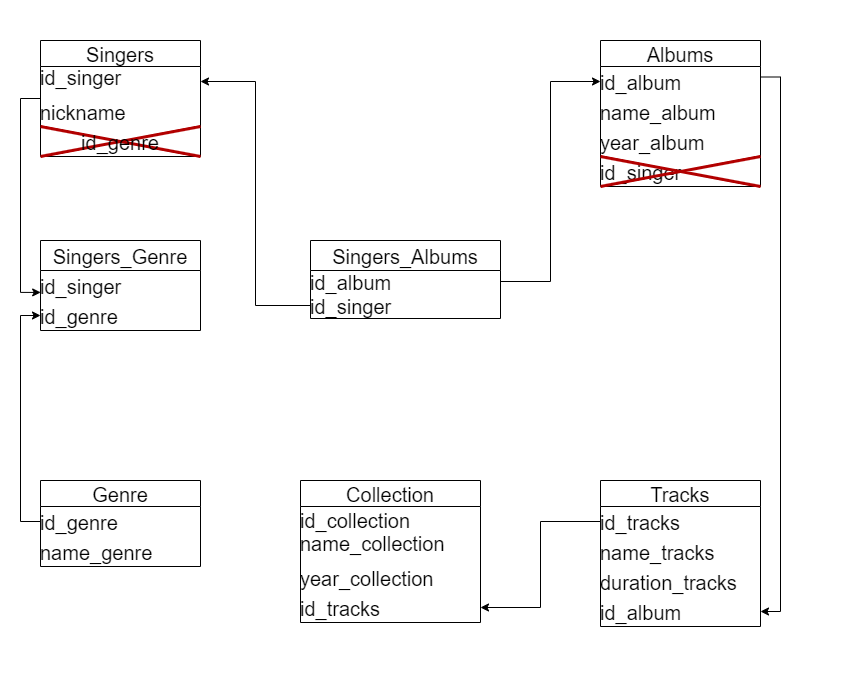

The diagram above was exported from draw.io. Its source (the exported page's mxGraphModel, read from the mxfile embedded in the PNG):
<mxGraphModel dx="1038" dy="579" grid="1" gridSize="10" guides="1" tooltips="1" connect="1" arrows="1" fold="1" page="1" pageScale="1" pageWidth="850" pageHeight="1100" math="0" shadow="0">
  <root>
    <mxCell id="0" />
    <mxCell id="1" parent="0" />
    <mxCell id="94ZR4Ic3lv9f5HGi3nJh-12" value="" style="edgeStyle=orthogonalEdgeStyle;rounded=0;orthogonalLoop=1;jettySize=auto;exitX=0;exitY=0.5;exitDx=0;exitDy=0;entryX=0.001;entryY=-0.269;entryDx=0;entryDy=0;entryPerimeter=0;fontSize=20;swimlaneLine=1;labelBorderColor=none;spacingTop=0;spacing=0;spacingLeft=0;spacingBottom=0;verticalAlign=middle;labelBackgroundColor=none;" parent="1" source="E47Ouj-uuaZ54jnR-mR6-1" target="94ZR4Ic3lv9f5HGi3nJh-3" edge="1">
      <mxGeometry relative="1" as="geometry" />
    </mxCell>
    <mxCell id="E47Ouj-uuaZ54jnR-mR6-1" value="Singers" style="swimlane;fontStyle=0;childLayout=stackLayout;horizontal=1;startSize=26;horizontalStack=0;resizeParent=1;resizeParentMax=0;resizeLast=0;collapsible=1;marginBottom=0;align=center;fontSize=20;labelBackgroundColor=none;swimlaneLine=1;labelBorderColor=none;spacingTop=0;spacing=0;spacingLeft=0;spacingBottom=0;verticalAlign=middle;" parent="1" vertex="1">
      <mxGeometry x="40" y="40" width="160" height="116" as="geometry" />
    </mxCell>
    <mxCell id="E47Ouj-uuaZ54jnR-mR6-2" value="id_singer            &#10;&#10;" style="text;spacingLeft=0;spacingRight=4;overflow=hidden;rotatable=0;points=[[0,0.5],[1,0.5]];portConstraint=eastwest;fontSize=20;labelBackgroundColor=none;swimlaneLine=1;labelBorderColor=none;spacingTop=0;spacing=0;spacingBottom=0;verticalAlign=middle;" parent="E47Ouj-uuaZ54jnR-mR6-1" vertex="1">
      <mxGeometry y="26" width="160" height="30" as="geometry" />
    </mxCell>
    <mxCell id="E47Ouj-uuaZ54jnR-mR6-3" value="nickname" style="text;spacingLeft=0;spacingRight=4;overflow=hidden;rotatable=0;points=[[0,0.5],[1,0.5]];portConstraint=eastwest;fontSize=20;labelBackgroundColor=none;swimlaneLine=1;labelBorderColor=none;spacingTop=0;spacing=0;spacingBottom=0;verticalAlign=middle;" parent="E47Ouj-uuaZ54jnR-mR6-1" vertex="1">
      <mxGeometry y="56" width="160" height="30" as="geometry" />
    </mxCell>
    <mxCell id="C1a8yUIMImiob76R8VXE-1" style="text;spacingLeft=0;spacingRight=4;overflow=hidden;rotatable=0;points=[[0,0.5],[1,0.5]];portConstraint=eastwest;fontSize=20;labelBackgroundColor=none;swimlaneLine=1;labelBorderColor=none;spacingTop=0;spacing=0;spacingBottom=0;verticalAlign=middle;" vertex="1" parent="E47Ouj-uuaZ54jnR-mR6-1">
      <mxGeometry y="86" width="160" height="30" as="geometry" />
    </mxCell>
    <mxCell id="94ZR4Ic3lv9f5HGi3nJh-31" value="" style="edgeStyle=orthogonalEdgeStyle;rounded=0;orthogonalLoop=1;jettySize=auto;exitX=1;exitY=0.25;exitDx=0;exitDy=0;entryX=1;entryY=0.5;entryDx=0;entryDy=0;fontSize=20;swimlaneLine=1;labelBorderColor=none;spacingTop=0;spacing=0;spacingLeft=0;spacingBottom=0;verticalAlign=middle;labelBackgroundColor=none;" parent="1" source="E47Ouj-uuaZ54jnR-mR6-5" target="E47Ouj-uuaZ54jnR-mR6-14" edge="1">
      <mxGeometry relative="1" as="geometry" />
    </mxCell>
    <mxCell id="E47Ouj-uuaZ54jnR-mR6-5" value="Albums" style="swimlane;fontStyle=0;childLayout=stackLayout;horizontal=1;startSize=26;horizontalStack=0;resizeParent=1;resizeParentMax=0;resizeLast=0;collapsible=1;marginBottom=0;align=center;fontSize=20;labelBackgroundColor=none;swimlaneLine=1;labelBorderColor=none;spacingTop=0;spacing=0;spacingLeft=0;spacingBottom=0;verticalAlign=middle;" parent="1" vertex="1">
      <mxGeometry x="600" y="40" width="160" height="146" as="geometry" />
    </mxCell>
    <mxCell id="E47Ouj-uuaZ54jnR-mR6-6" value="id_album" style="text;spacingLeft=0;spacingRight=4;overflow=hidden;rotatable=0;points=[[0,0.5],[1,0.5]];portConstraint=eastwest;fontSize=20;labelBackgroundColor=none;swimlaneLine=1;labelBorderColor=none;spacingTop=0;spacing=0;spacingBottom=0;verticalAlign=middle;" parent="E47Ouj-uuaZ54jnR-mR6-5" vertex="1">
      <mxGeometry y="26" width="160" height="30" as="geometry" />
    </mxCell>
    <mxCell id="E47Ouj-uuaZ54jnR-mR6-7" value="name_album" style="text;spacingLeft=0;spacingRight=4;overflow=hidden;rotatable=0;points=[[0,0.5],[1,0.5]];portConstraint=eastwest;fontSize=20;labelBackgroundColor=none;swimlaneLine=1;labelBorderColor=none;spacingTop=0;spacing=0;spacingBottom=0;verticalAlign=middle;" parent="E47Ouj-uuaZ54jnR-mR6-5" vertex="1">
      <mxGeometry y="56" width="160" height="30" as="geometry" />
    </mxCell>
    <mxCell id="E47Ouj-uuaZ54jnR-mR6-8" value="year_album" style="text;spacingLeft=0;spacingRight=4;overflow=hidden;rotatable=0;points=[[0,0.5],[1,0.5]];portConstraint=eastwest;fontSize=20;labelBackgroundColor=none;swimlaneLine=1;labelBorderColor=none;spacingTop=0;spacing=0;spacingBottom=0;verticalAlign=middle;" parent="E47Ouj-uuaZ54jnR-mR6-5" vertex="1">
      <mxGeometry y="86" width="160" height="30" as="geometry" />
    </mxCell>
    <mxCell id="E47Ouj-uuaZ54jnR-mR6-9" value="id_singer" style="text;spacingLeft=0;spacingRight=4;overflow=hidden;rotatable=0;points=[[0,0.5],[1,0.5]];portConstraint=eastwest;fontSize=20;labelBackgroundColor=none;swimlaneLine=1;labelBorderColor=none;spacingTop=0;spacing=0;spacingBottom=0;verticalAlign=middle;" parent="E47Ouj-uuaZ54jnR-mR6-5" vertex="1">
      <mxGeometry y="116" width="160" height="30" as="geometry" />
    </mxCell>
    <mxCell id="E47Ouj-uuaZ54jnR-mR6-10" value="Tracks" style="swimlane;fontStyle=0;childLayout=stackLayout;horizontal=1;startSize=26;horizontalStack=0;resizeParent=1;resizeParentMax=0;resizeLast=0;collapsible=1;marginBottom=0;align=center;fontSize=20;labelBackgroundColor=none;swimlaneLine=1;labelBorderColor=none;spacingTop=0;spacing=0;spacingLeft=0;spacingBottom=0;verticalAlign=middle;" parent="1" vertex="1">
      <mxGeometry x="600" y="480" width="160" height="146" as="geometry" />
    </mxCell>
    <mxCell id="E47Ouj-uuaZ54jnR-mR6-11" value="id_tracks" style="text;spacingLeft=0;spacingRight=4;overflow=hidden;rotatable=0;points=[[0,0.5],[1,0.5]];portConstraint=eastwest;fontSize=20;labelBackgroundColor=none;swimlaneLine=1;labelBorderColor=none;spacingTop=0;spacing=0;spacingBottom=0;verticalAlign=middle;" parent="E47Ouj-uuaZ54jnR-mR6-10" vertex="1">
      <mxGeometry y="26" width="160" height="30" as="geometry" />
    </mxCell>
    <mxCell id="E47Ouj-uuaZ54jnR-mR6-12" value="name_tracks" style="text;spacingLeft=0;spacingRight=4;overflow=hidden;rotatable=0;points=[[0,0.5],[1,0.5]];portConstraint=eastwest;fontSize=20;labelBackgroundColor=none;swimlaneLine=1;labelBorderColor=none;spacingTop=0;spacing=0;spacingBottom=0;verticalAlign=middle;" parent="E47Ouj-uuaZ54jnR-mR6-10" vertex="1">
      <mxGeometry y="56" width="160" height="30" as="geometry" />
    </mxCell>
    <mxCell id="E47Ouj-uuaZ54jnR-mR6-13" value="duration_tracks" style="text;spacingLeft=0;spacingRight=4;overflow=hidden;rotatable=0;points=[[0,0.5],[1,0.5]];portConstraint=eastwest;fontSize=20;labelBackgroundColor=none;swimlaneLine=1;labelBorderColor=none;spacingTop=0;spacing=0;spacingBottom=0;verticalAlign=middle;" parent="E47Ouj-uuaZ54jnR-mR6-10" vertex="1">
      <mxGeometry y="86" width="160" height="30" as="geometry" />
    </mxCell>
    <mxCell id="E47Ouj-uuaZ54jnR-mR6-14" value="id_album" style="text;spacingLeft=0;spacingRight=4;overflow=hidden;rotatable=0;points=[[0,0.5],[1,0.5]];portConstraint=eastwest;fontSize=20;labelBackgroundColor=none;swimlaneLine=1;labelBorderColor=none;spacingTop=0;spacing=0;spacingBottom=0;verticalAlign=middle;" parent="E47Ouj-uuaZ54jnR-mR6-10" vertex="1">
      <mxGeometry y="116" width="160" height="30" as="geometry" />
    </mxCell>
    <mxCell id="E47Ouj-uuaZ54jnR-mR6-15" value="Genre" style="swimlane;fontStyle=0;childLayout=stackLayout;horizontal=1;startSize=26;horizontalStack=0;resizeParent=1;resizeParentMax=0;resizeLast=0;collapsible=1;marginBottom=0;align=center;fontSize=20;labelBackgroundColor=none;swimlaneLine=1;labelBorderColor=none;spacingTop=0;spacing=0;spacingLeft=0;spacingBottom=0;verticalAlign=middle;" parent="1" vertex="1">
      <mxGeometry x="40" y="480" width="160" height="86" as="geometry" />
    </mxCell>
    <mxCell id="E47Ouj-uuaZ54jnR-mR6-16" value="id_genre" style="text;spacingLeft=0;spacingRight=4;overflow=hidden;rotatable=0;points=[[0,0.5],[1,0.5]];portConstraint=eastwest;fontSize=20;labelBackgroundColor=none;swimlaneLine=1;labelBorderColor=none;spacingTop=0;spacing=0;spacingBottom=0;verticalAlign=middle;" parent="E47Ouj-uuaZ54jnR-mR6-15" vertex="1">
      <mxGeometry y="26" width="160" height="30" as="geometry" />
    </mxCell>
    <mxCell id="E47Ouj-uuaZ54jnR-mR6-17" value="name_genre" style="text;spacingLeft=0;spacingRight=4;overflow=hidden;rotatable=0;points=[[0,0.5],[1,0.5]];portConstraint=eastwest;fontSize=20;labelBackgroundColor=none;swimlaneLine=1;labelBorderColor=none;spacingTop=0;spacing=0;spacingBottom=0;verticalAlign=middle;" parent="E47Ouj-uuaZ54jnR-mR6-15" vertex="1">
      <mxGeometry y="56" width="160" height="30" as="geometry" />
    </mxCell>
    <mxCell id="94ZR4Ic3lv9f5HGi3nJh-1" value="Singers_Genre" style="swimlane;fontStyle=0;childLayout=stackLayout;horizontal=1;startSize=30;horizontalStack=0;resizeParent=1;resizeParentMax=0;resizeLast=0;collapsible=1;marginBottom=0;align=center;fontSize=20;swimlaneLine=1;labelBorderColor=none;spacingTop=0;spacing=0;spacingLeft=0;spacingBottom=0;verticalAlign=middle;labelBackgroundColor=none;" parent="1" vertex="1">
      <mxGeometry x="40" y="240" width="160" height="90" as="geometry" />
    </mxCell>
    <mxCell id="94ZR4Ic3lv9f5HGi3nJh-2" value="id_singer" style="text;strokeColor=none;fillColor=none;spacingLeft=0;spacingRight=4;overflow=hidden;rotatable=0;points=[[0,0.5],[1,0.5]];portConstraint=eastwest;fontSize=20;swimlaneLine=1;labelBorderColor=none;spacingTop=0;spacing=0;spacingBottom=0;verticalAlign=middle;labelBackgroundColor=none;" parent="94ZR4Ic3lv9f5HGi3nJh-1" vertex="1">
      <mxGeometry y="30" width="160" height="30" as="geometry" />
    </mxCell>
    <mxCell id="94ZR4Ic3lv9f5HGi3nJh-3" value="id_genre" style="text;strokeColor=none;fillColor=none;spacingLeft=0;spacingRight=4;overflow=hidden;rotatable=0;points=[[0,0.5],[1,0.5]];portConstraint=eastwest;fontSize=20;swimlaneLine=1;labelBorderColor=none;spacingTop=0;spacing=0;spacingBottom=0;verticalAlign=middle;labelBackgroundColor=none;" parent="94ZR4Ic3lv9f5HGi3nJh-1" vertex="1">
      <mxGeometry y="60" width="160" height="30" as="geometry" />
    </mxCell>
    <mxCell id="94ZR4Ic3lv9f5HGi3nJh-9" value="id_genre" style="shape=umlDestroy;strokeWidth=3;fontSize=20;fillColor=#e51400;strokeColor=#B20000;fontColor=#000000;container=1;swimlaneLine=1;labelBorderColor=none;spacingTop=0;spacing=0;spacingLeft=0;spacingBottom=0;verticalAlign=middle;labelBackgroundColor=none;" parent="1" vertex="1">
      <mxGeometry x="40" y="126" width="160" height="30" as="geometry" />
    </mxCell>
    <mxCell id="94ZR4Ic3lv9f5HGi3nJh-11" value="" style="edgeStyle=orthogonalEdgeStyle;rounded=0;orthogonalLoop=1;jettySize=auto;exitX=0;exitY=0.5;exitDx=0;exitDy=0;entryX=0;entryY=0.5;entryDx=0;entryDy=0;fontSize=20;swimlaneLine=1;labelBorderColor=none;spacingTop=0;spacing=0;spacingLeft=0;spacingBottom=0;verticalAlign=middle;labelBackgroundColor=none;" parent="1" source="E47Ouj-uuaZ54jnR-mR6-16" target="94ZR4Ic3lv9f5HGi3nJh-3" edge="1">
      <mxGeometry relative="1" as="geometry" />
    </mxCell>
    <mxCell id="94ZR4Ic3lv9f5HGi3nJh-13" value="Singers_Albums" style="swimlane;fontStyle=0;childLayout=stackLayout;horizontal=1;startSize=30;fillColor=none;horizontalStack=0;resizeParent=1;resizeParentMax=0;resizeLast=0;collapsible=1;marginBottom=0;fontSize=20;swimlaneLine=1;labelBorderColor=none;spacingTop=0;spacing=0;spacingLeft=0;spacingBottom=0;verticalAlign=middle;labelBackgroundColor=none;" parent="1" vertex="1">
      <mxGeometry x="310" y="240" width="190" height="78" as="geometry" />
    </mxCell>
    <mxCell id="94ZR4Ic3lv9f5HGi3nJh-14" value="id_album" style="text;strokeColor=none;fillColor=none;align=left;verticalAlign=middle;spacingLeft=0;spacingRight=4;overflow=hidden;rotatable=0;points=[[0,0.5],[1,0.5]];portConstraint=eastwest;fontSize=20;swimlaneLine=1;labelBorderColor=none;spacingTop=0;spacing=0;spacingBottom=0;labelBackgroundColor=none;" parent="94ZR4Ic3lv9f5HGi3nJh-13" vertex="1">
      <mxGeometry y="30" width="190" height="22" as="geometry" />
    </mxCell>
    <mxCell id="94ZR4Ic3lv9f5HGi3nJh-15" value="id_singer" style="text;strokeColor=none;fillColor=none;align=left;verticalAlign=middle;spacingLeft=0;spacingRight=4;overflow=hidden;rotatable=0;points=[[0,0.5],[1,0.5]];portConstraint=eastwest;fontSize=20;swimlaneLine=1;labelBorderColor=none;spacingTop=0;spacing=0;spacingBottom=0;labelBackgroundColor=none;" parent="94ZR4Ic3lv9f5HGi3nJh-13" vertex="1">
      <mxGeometry y="52" width="190" height="26" as="geometry" />
    </mxCell>
    <mxCell id="94ZR4Ic3lv9f5HGi3nJh-26" value="Collection" style="swimlane;fontStyle=0;childLayout=stackLayout;horizontal=1;startSize=26;horizontalStack=0;resizeParent=1;resizeParentMax=0;resizeLast=0;collapsible=1;marginBottom=0;align=center;fontSize=20;swimlaneLine=1;labelBorderColor=none;spacingTop=0;spacing=0;spacingLeft=0;spacingBottom=0;verticalAlign=middle;labelBackgroundColor=none;" parent="1" vertex="1">
      <mxGeometry x="300" y="480" width="180" height="142" as="geometry" />
    </mxCell>
    <mxCell id="94ZR4Ic3lv9f5HGi3nJh-27" value="id_collection" style="text;strokeColor=none;fillColor=none;spacingLeft=0;spacingRight=4;overflow=hidden;rotatable=0;points=[[0,0.5],[1,0.5]];portConstraint=eastwest;fontSize=20;swimlaneLine=1;labelBorderColor=none;spacingTop=0;spacing=0;spacingBottom=0;verticalAlign=middle;labelBackgroundColor=none;" parent="94ZR4Ic3lv9f5HGi3nJh-26" vertex="1">
      <mxGeometry y="26" width="180" height="26" as="geometry" />
    </mxCell>
    <mxCell id="94ZR4Ic3lv9f5HGi3nJh-28" value="name_collection&#10;" style="text;strokeColor=none;fillColor=none;spacingLeft=0;spacingRight=4;overflow=hidden;rotatable=0;points=[[0,0.5],[1,0.5]];portConstraint=eastwest;fontSize=20;swimlaneLine=1;labelBorderColor=none;spacingTop=0;spacing=0;spacingBottom=0;verticalAlign=middle;labelBackgroundColor=none;" parent="94ZR4Ic3lv9f5HGi3nJh-26" vertex="1">
      <mxGeometry y="52" width="180" height="30" as="geometry" />
    </mxCell>
    <mxCell id="94ZR4Ic3lv9f5HGi3nJh-29" value="year_collection" style="text;strokeColor=none;fillColor=none;spacingLeft=0;spacingRight=4;overflow=hidden;rotatable=0;points=[[0,0.5],[1,0.5]];portConstraint=eastwest;fontSize=20;swimlaneLine=1;labelBorderColor=none;spacingTop=0;spacing=0;spacingBottom=0;verticalAlign=middle;labelBackgroundColor=none;" parent="94ZR4Ic3lv9f5HGi3nJh-26" vertex="1">
      <mxGeometry y="82" width="180" height="30" as="geometry" />
    </mxCell>
    <mxCell id="94ZR4Ic3lv9f5HGi3nJh-32" value="id_tracks" style="text;strokeColor=none;fillColor=none;spacingLeft=0;spacingRight=4;overflow=hidden;rotatable=0;points=[[0,0.5],[1,0.5]];portConstraint=eastwest;fontSize=20;swimlaneLine=1;labelBorderColor=none;spacingTop=0;spacing=0;spacingBottom=0;verticalAlign=middle;labelBackgroundColor=none;" parent="94ZR4Ic3lv9f5HGi3nJh-26" vertex="1">
      <mxGeometry y="112" width="180" height="30" as="geometry" />
    </mxCell>
    <mxCell id="94ZR4Ic3lv9f5HGi3nJh-17" value="" style="shape=umlDestroy;strokeWidth=3;fontSize=20;fillColor=#e51400;strokeColor=#B20000;fontColor=#ffffff;container=1;swimlaneLine=1;labelBorderColor=none;spacingTop=0;spacing=0;spacingLeft=0;spacingBottom=0;verticalAlign=middle;labelBackgroundColor=none;" parent="1" vertex="1">
      <mxGeometry x="600" y="156" width="160" height="30" as="geometry" />
    </mxCell>
    <mxCell id="94ZR4Ic3lv9f5HGi3nJh-33" value="" style="edgeStyle=orthogonalEdgeStyle;rounded=0;orthogonalLoop=1;jettySize=auto;exitX=0;exitY=0.5;exitDx=0;exitDy=0;entryX=1;entryY=0.5;entryDx=0;entryDy=0;fontSize=20;swimlaneLine=1;labelBorderColor=none;spacingTop=0;spacing=0;spacingLeft=0;spacingBottom=0;verticalAlign=middle;labelBackgroundColor=none;" parent="1" source="E47Ouj-uuaZ54jnR-mR6-11" target="94ZR4Ic3lv9f5HGi3nJh-32" edge="1">
      <mxGeometry relative="1" as="geometry" />
    </mxCell>
    <mxCell id="94ZR4Ic3lv9f5HGi3nJh-35" style="edgeStyle=orthogonalEdgeStyle;rounded=0;orthogonalLoop=1;jettySize=auto;html=0;exitX=0;exitY=0.5;exitDx=0;exitDy=0;entryX=1;entryY=0.5;entryDx=0;entryDy=0;labelBorderColor=none;fontSize=20;labelBackgroundColor=none;" parent="1" source="94ZR4Ic3lv9f5HGi3nJh-15" target="E47Ouj-uuaZ54jnR-mR6-2" edge="1">
      <mxGeometry relative="1" as="geometry" />
    </mxCell>
    <mxCell id="94ZR4Ic3lv9f5HGi3nJh-36" style="edgeStyle=orthogonalEdgeStyle;rounded=0;orthogonalLoop=1;jettySize=auto;html=0;exitX=1;exitY=0.5;exitDx=0;exitDy=0;entryX=0;entryY=0.5;entryDx=0;entryDy=0;labelBorderColor=none;fontSize=20;labelBackgroundColor=none;" parent="1" source="94ZR4Ic3lv9f5HGi3nJh-14" target="E47Ouj-uuaZ54jnR-mR6-6" edge="1">
      <mxGeometry relative="1" as="geometry" />
    </mxCell>
  </root>
</mxGraphModel>